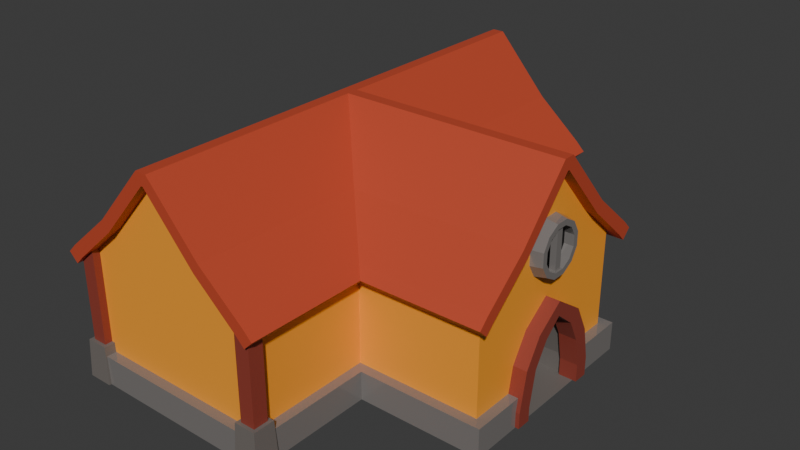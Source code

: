 # Source: house.blend  (saved by Blender 4.2.66; exported with 4.5.12 LTS)
import bpy
from mathutils import Matrix  # noqa: F401  (used for matrix-valued properties, if any)

bpy.ops.wm.read_factory_settings(use_empty=True)
scene = bpy.context.scene
scene.name = 'Scene'

# ---- collections
col_collection = bpy.data.collections.new('Collection'); scene.collection.children.link(col_collection)

# ---- materials (node trees are filled in below, after node groups)
mat_material = bpy.data.materials.new('Material')
mat_material.alpha_threshold = 0.0
mat_material.use_transparent_shadow = False
mat_material.roughness = 0.5
mat_material.line_color = (0.0, 0.0, 0.0, 1.0)
mat_house_wood = bpy.data.materials.new('house wood')
mat_stone = bpy.data.materials.new('stone')
mat_dark_wood = bpy.data.materials.new('dark wood')
mat_dark_stone = bpy.data.materials.new('dark stone')
mat_roof_wood = bpy.data.materials.new('roof wood')
mat_black = bpy.data.materials.new('black')

# ---- material node trees
mat_material.use_nodes = True; mat_material.node_tree.nodes.clear()
_N = mat_material.node_tree.nodes; _L = mat_material.node_tree.links
n0 = _N.new('ShaderNodeOutputMaterial'); n0.name = 'Material Output'; n0.location = (300, 300)
n1 = _N.new('ShaderNodeBsdfPrincipled'); n1.name = 'Principled BSDF'; n1.location = (10, 300)
n1.inputs[3].default_value = 1.45
_L.new(n1.outputs[0], n0.inputs[0])
n0.is_active_output = True
mat_house_wood.use_nodes = True; mat_house_wood.node_tree.nodes.clear()
_N = mat_house_wood.node_tree.nodes; _L = mat_house_wood.node_tree.links
n0 = _N.new('ShaderNodeBsdfPrincipled'); n0.name = 'Principled BSDF'; n0.location = (10, 300)
n0.inputs[0].default_value = (0.9822, 0.3663, 0.02843, 1.0)
n1 = _N.new('ShaderNodeOutputMaterial'); n1.name = 'Material Output'; n1.location = (300, 300)
_L.new(n0.outputs[0], n1.inputs[0])
n1.is_active_output = True
mat_stone.use_nodes = True; mat_stone.node_tree.nodes.clear()
_N = mat_stone.node_tree.nodes; _L = mat_stone.node_tree.links
n0 = _N.new('ShaderNodeBsdfPrincipled'); n0.name = 'Principled BSDF'; n0.location = (10, 300)
n0.inputs[0].default_value = (0.2622, 0.2423, 0.2307, 1.0)
n0.inputs[1].default_value = 0.2316
n0.inputs[2].default_value = 0.0
n1 = _N.new('ShaderNodeOutputMaterial'); n1.name = 'Material Output'; n1.location = (300, 300)
_L.new(n0.outputs[0], n1.inputs[0])
n1.is_active_output = True
mat_dark_wood.use_nodes = True; mat_dark_wood.node_tree.nodes.clear()
_N = mat_dark_wood.node_tree.nodes; _L = mat_dark_wood.node_tree.links
n0 = _N.new('ShaderNodeBsdfPrincipled'); n0.name = 'Principled BSDF'; n0.location = (10, 300)
n0.inputs[0].default_value = (0.2831, 0.04817, 0.0319, 1.0)
n1 = _N.new('ShaderNodeOutputMaterial'); n1.name = 'Material Output'; n1.location = (300, 300)
_L.new(n0.outputs[0], n1.inputs[0])
n1.is_active_output = True
mat_dark_stone.use_nodes = True; mat_dark_stone.node_tree.nodes.clear()
_N = mat_dark_stone.node_tree.nodes; _L = mat_dark_stone.node_tree.links
n0 = _N.new('ShaderNodeBsdfPrincipled'); n0.name = 'Principled BSDF'; n0.location = (10, 300)
n0.inputs[0].default_value = (0.1697, 0.1506, 0.1377, 1.0)
n1 = _N.new('ShaderNodeOutputMaterial'); n1.name = 'Material Output'; n1.location = (300, 300)
_L.new(n0.outputs[0], n1.inputs[0])
n1.is_active_output = True
mat_roof_wood.use_nodes = True; mat_roof_wood.node_tree.nodes.clear()
_N = mat_roof_wood.node_tree.nodes; _L = mat_roof_wood.node_tree.links
n0 = _N.new('ShaderNodeBsdfPrincipled'); n0.name = 'Principled BSDF'; n0.location = (10, 300)
n0.inputs[0].default_value = (0.5333, 0.07036, 0.03071, 1.0)
n1 = _N.new('ShaderNodeOutputMaterial'); n1.name = 'Material Output'; n1.location = (300, 300)
_L.new(n0.outputs[0], n1.inputs[0])
n1.is_active_output = True
mat_black.use_nodes = True; mat_black.node_tree.nodes.clear()
_N = mat_black.node_tree.nodes; _L = mat_black.node_tree.links
n0 = _N.new('ShaderNodeBsdfPrincipled'); n0.name = 'Principled BSDF'; n0.location = (10, 300)
n0.inputs[0].default_value = (0.0, 0.0, 0.0, 1.0)
n1 = _N.new('ShaderNodeOutputMaterial'); n1.name = 'Material Output'; n1.location = (300, 300)
_L.new(n0.outputs[0], n1.inputs[0])
n1.is_active_output = True

# ---- world
world_world = bpy.data.worlds.new('World'); scene.world = world_world
world_world.use_nodes = True; world_world.node_tree.nodes.clear()
_N = world_world.node_tree.nodes; _L = world_world.node_tree.links
n0 = _N.new('ShaderNodeOutputWorld'); n0.name = 'World Output'; n0.location = (300, 300)
n1 = _N.new('ShaderNodeBackground'); n1.name = 'Background'; n1.location = (10, 300)
n1.inputs[0].default_value = (0.05088, 0.05088, 0.05088, 1.0)
_L.new(n1.outputs[0], n0.inputs[0])
n0.is_active_output = True
world_world.color = (0.05088, 0.05088, 0.05088)
world_world.sun_shadow_jitter_overblur = 0.0

# ---- meshes
me_cube = bpy.data.meshes.new('Cube')
me_cube.from_pydata([(1.0, 2.0, 1.0), (1.0, 2.0, -1.0), (1.0, -1.0, 1.0), (1.0, -1.0, -1.0), (-1.0, 2.0, 1.0), (-1.0, 2.0, -1.0), (-1.0, -1.0, 1.0), (-1.0, -1.0, -1.0), (-4.0, 2.0, -1.0), (-4.0, -1.0, -1.0), (-4.0, -1.0, 1.0), (-4.0, 2.0, 1.0), (-1.0, 4.0, -1.0), (-4.0, 4.0, -1.0), (-1.0, -3.0, -1.0), (-4.0, -3.0, -1.0), (1.0, 2.0, -0.5386), (-1.0, -1.0, -0.5386), (1.0, -1.0, -0.5386), (-1.0, 2.0, -0.5386), (-4.0, -1.0, -0.5386), (-4.0, 2.0, -0.5386), (1.158, 2.158, -1.0), (-0.8425, 2.158, -1.0), (1.158, 2.158, -0.5386), (1.158, -1.158, -0.5386), (1.158, -1.158, -1.0), (-0.8425, 2.158, -0.5386), (-0.8425, -1.158, -1.0), (-4.223, 2.0, -1.0), (-4.223, -1.0, -1.0), (-4.223, 2.0, -0.5386), (-0.8425, 4.158, -1.0), (-4.158, 4.158, -1.0), (-0.8425, -3.158, -1.0), (-4.158, -3.158, -1.0), (-0.8425, -1.158, -0.5386), (-4.223, -1.0, -0.5386), (1.0, 0.485, 2.5), (1.0, 0.515, 2.5), (-2.485, 4.0, 2.5), (-2.515, 4.0, 2.5), (-2.515, -3.0, 2.5), (-2.485, -3.0, 2.5), (1.0, -1.142, 1.141), (1.0, 2.142, 1.141), (1.0, 0.408, 2.685), (-1.0, 0.408, 2.685), (1.0, 0.592, 2.685), (-1.0, 0.592, 2.685), (-2.5, 0.408, 2.685), (-2.5, 0.592, 2.685), (-4.142, -1.0, 1.141), (-4.142, 2.0, 1.141), (-2.592, 2.0, 2.685), (-2.592, -1.0, 2.685), (-0.8579, 4.0, 1.141), (-4.142, 4.0, 1.141), (-4.142, -3.0, 1.141), (-0.8579, -3.0, 1.141), (-2.408, -1.0, 2.685), (-2.408, 2.0, 2.685), (-2.408, 4.0, 2.685), (-2.592, 4.0, 2.685), (-2.592, -3.0, 2.685), (-2.408, -3.0, 2.685), (1.2, 0.485, 2.5), (1.2, 0.515, 2.5), (1.2, 0.592, 2.685), (1.2, 0.408, 2.685), (-2.515, -3.2, 2.5), (-2.485, -3.2, 2.5), (-2.408, -3.2, 2.685), (-2.592, -3.2, 2.685), (1.2, -1.0, 1.0), (1.2, -1.142, 1.141), (-1.0, 4.2, 1.0), (-2.485, 4.2, 2.5), (-2.408, 4.2, 2.685), (-0.8579, 4.2, 1.141), (-1.0, -3.2, 1.0), (-0.8579, -3.2, 1.141), (-2.515, 4.2, 2.5), (-4.0, 4.2, 1.0), (-4.142, 4.2, 1.141), (-2.592, 4.2, 2.685), (1.2, 2.0, 1.0), (1.2, 2.142, 1.141), (-4.0, -3.2, 1.0), (-4.142, -3.2, 1.141), (-0.8593, 2.0, 0.8579), (-0.8593, 4.0, 0.8579), (-0.7172, 4.0, 0.9986), (-0.7172, 2.0, 0.9986), (-4.141, -1.0, 0.8579), (-4.141, -3.0, 0.8579), (-4.283, -3.0, 0.9986), (-4.283, -1.0, 0.9986), (-4.141, 2.0, 0.8579), (-4.283, 2.0, 0.9986), (-4.141, 4.0, 0.8579), (-4.283, 4.0, 0.9986), (1.0, 2.141, 0.8579), (-1.0, 2.141, 0.8579), (-1.0, 2.283, 0.9986), (1.0, 2.283, 0.9986), (-1.0, -1.141, 0.8579), (1.0, -1.141, 0.8579), (1.0, -1.283, 0.9986), (-1.0, -1.283, 0.9986), (-0.8593, -3.0, 0.8579), (-0.8593, -1.0, 0.8579), (-0.7172, -1.0, 0.9986), (-0.7172, -3.0, 0.9986), (1.2, -1.141, 0.8579), (1.2, -1.283, 0.9986), (-0.8593, 4.2, 0.8579), (-0.7172, 4.2, 0.9986), (-0.7172, -3.2, 0.9986), (-0.8593, -3.2, 0.8579), (-4.283, 4.2, 0.9986), (-4.141, 4.2, 0.8579), (1.2, 2.283, 0.9986), (1.2, 2.141, 0.8579), (-4.141, -3.0, 0.8579), (-4.141, -3.2, 0.8579), (-4.283, -3.2, 0.9986), (-4.283, -3.0, 0.9986), (1.0, -0.3262, 1.588), (1.0, 1.326, 1.588), (1.0, -0.4311, 1.746), (-1.0, -0.4311, 1.746), (-1.0, 1.431, 1.746), (1.0, 1.431, 1.746), (1.2, -0.3262, 1.588), (1.2, -0.4311, 1.746), (1.2, 1.326, 1.588), (1.2, 1.431, 1.746), (-1.678, 4.0, 1.593), (-1.678, -3.0, 1.593), (-3.322, -3.0, 1.593), (-3.322, 4.0, 1.593), (-3.427, 2.0, 1.751), (-3.427, -1.0, 1.751), (-1.573, 4.0, 1.751), (-1.573, 2.0, 1.751), (-1.573, -1.0, 1.751), (-1.573, -3.0, 1.751), (-3.427, -3.0, 1.751), (-3.427, 4.0, 1.751), (-1.678, 4.2, 1.593), (-1.573, 4.2, 1.751), (-1.678, -3.2, 1.593), (-1.573, -3.2, 1.751), (-3.322, 4.2, 1.593), (-3.427, 4.2, 1.751), (-3.322, -3.2, 1.593), (-3.427, -3.2, 1.751), (-1.199, 4.199, -0.9955), (-1.119, 4.119, -0.3867), (-0.801, 3.801, -0.9955), (-0.881, 3.881, -0.3867), (-0.801, 4.199, -0.9955), (-0.881, 4.119, -0.3867), (-1.174, 4.174, -0.3867), (-0.8262, 4.174, -0.3867), (-0.8262, 3.826, -0.3867), (-4.199, 3.801, -0.9955), (-4.119, 3.881, -0.3867), (-4.199, 4.199, -0.9955), (-4.119, 4.119, -0.3867), (-3.801, 4.199, -0.9955), (-3.881, 4.119, -0.3867), (-4.174, 3.826, -0.3867), (-4.174, 4.174, -0.3867), (-3.826, 4.174, -0.3867), (-4.199, -3.199, -0.9955), (-4.119, -3.119, -0.3867), (-4.199, -2.801, -0.9955), (-4.119, -2.881, -0.3867), (-3.801, -3.199, -0.9955), (-3.881, -3.119, -0.3867), (-4.174, -3.174, -0.3867), (-4.174, -2.826, -0.3867), (-3.826, -3.174, -0.3867), (-1.199, -3.199, -0.9955), (-1.119, -3.119, -0.3867), (-0.801, -3.199, -0.9955), (-0.881, -3.119, -0.3867), (-0.801, -2.801, -0.9955), (-0.881, -2.881, -0.3867), (-1.174, -3.174, -0.3867), (-0.8262, -2.826, -0.3867), (-0.8262, -3.174, -0.3867), (1.22, -0.09757, -0.7673), (1.22, -0.09704, -0.9884), (1.22, -0.3287, -0.7452), (1.22, -0.3292, -0.9884), (0.9356, -0.09757, -0.7673), (0.9356, -0.09704, -0.9884), (0.9356, -0.3287, -0.7452), (0.9356, -0.3292, -0.9884), (1.22, -0.2089, -0.1317), (0.9356, -0.2089, -0.1317), (1.22, 0.007695, -0.2152), (0.9356, 0.007695, -0.2152), (1.22, 0.05099, 0.2967), (0.9356, 0.05099, 0.2967), (1.22, 0.2247, 0.1427), (0.9356, 0.2247, 0.1427), (1.22, 0.4971, 0.6193), (0.9356, 0.4971, 0.6193), (1.22, 0.5005, 0.3872), (0.9356, 0.5005, 0.3872), (1.22, 1.006, 0.2688), (0.9356, 1.006, 0.2688), (1.22, 0.829, 0.119), (0.9356, 0.829, 0.119), (1.22, 1.23, -0.1704), (0.9356, 1.23, -0.1704), (1.22, 1.011, -0.246), (0.9356, 1.011, -0.246), (1.22, 1.335, -0.6937), (0.9356, 1.335, -0.6937), (1.22, 1.104, -0.7163), (0.9356, 1.104, -0.7163), (1.22, 1.335, -0.9959), (0.9356, 1.335, -0.9959), (1.22, 1.103, -0.9959), (0.9356, 1.103, -0.9959), (0.973, 0.9307, 1.266), (0.973, 0.93, 1.506), (0.973, 0.8093, 1.713), (0.973, 0.601, 1.833), (0.973, 0.361, 1.832), (0.973, 0.1534, 1.711), (0.973, 0.03402, 1.503), (0.973, 0.03475, 1.263), (0.973, 0.1554, 1.055), (0.973, 0.3637, 0.936), (0.973, 0.6038, 0.9367), (0.973, 0.8113, 1.057), (1.182, 0.8866, 1.494), (1.182, 0.8872, 1.277), (1.182, 0.7776, 1.681), (1.182, 0.5895, 1.789), (1.182, 0.3727, 1.789), (1.182, 0.1853, 1.68), (1.182, 0.07752, 1.492), (1.182, 0.07818, 1.275), (1.182, 0.1871, 1.087), (1.182, 0.3752, 0.9795), (1.182, 0.592, 0.9802), (1.182, 0.7794, 1.089), (1.182, 0.8005, 1.471), (1.182, 0.7147, 1.618), (1.182, 0.5667, 1.703), (1.182, 0.3961, 1.702), (1.182, 0.2486, 1.617), (1.182, 0.1637, 1.469), (1.182, 0.1643, 1.298), (1.182, 0.25, 1.151), (1.182, 0.398, 1.066), (1.182, 0.5687, 1.066), (1.182, 0.7162, 1.152), (1.182, 0.801, 1.3), (1.033, 0.7147, 1.618), (1.033, 0.8005, 1.471), (1.033, 0.801, 1.3), (1.033, 0.5667, 1.703), (1.033, 0.3961, 1.702), (1.033, 0.2486, 1.617), (1.033, 0.1637, 1.469), (1.033, 0.1643, 1.298), (1.033, 0.25, 1.151), (1.033, 0.398, 1.066), (1.033, 0.5687, 1.066), (1.033, 0.7162, 1.152), (1.155, 0.4248, 1.066), (1.155, 0.5418, 1.066), (1.06, 0.5418, 1.066), (1.06, 0.4248, 1.066), (-3.801, 4.158, -0.9955), (-1.199, 4.158, -0.9955), (-0.8425, 4.158, -0.9955), (-4.158, 4.158, -0.9955), (-1.18, 4.158, -0.5386), (-3.82, 4.158, -0.5386), (-0.8425, 3.801, -0.9955), (-0.8425, 3.82, -0.5386), (-4.168, -2.801, -0.9955), (-4.168, -2.82, -0.5386), (-4.158, -3.158, -0.9955), (-0.8425, -2.82, -0.5386), (-0.8425, -2.801, -0.9955), (-0.8425, -3.158, -0.9955), (-3.82, -3.158, -0.5386), (-1.18, -3.158, -0.5386), (-1.199, -3.158, -0.9955), (-3.801, -3.158, -0.9955), (-4.168, 3.82, -0.5386), (-4.168, 3.801, -0.9955), (1.158, -0.1129, -0.5386), (1.158, 1.166, -0.6878), (1.158, 1.136, -0.5386), (1.158, -0.1514, -0.9863), (1.158, -0.152, -0.7438), (1.158, 1.165, -0.9945), (-1.119, 4.0, 1.104), (-1.119, 4.119, 1.104), (-1.0, 4.119, 1.0), (-3.881, -3.0, 1.104), (-3.881, -3.119, 1.104), (-4.0, -3.119, 1.0), (-4.283, -3.0, 0.9986), (-4.119, -3.119, 0.8798), (-4.119, -3.0, 0.8798), (-2.408, 0.592, 2.685), (-3.881, 4.119, 1.104), (-4.0, 4.119, 1.0), (-3.881, 4.0, 1.104), (-1.119, -3.119, 1.104), (-1.0, -3.119, 1.0), (-1.119, -3.0, 1.104), (-1.18, 4.0, -0.5386), (-1.174, 4.0, -0.3867), (-1.0, 3.82, -0.5386), (-1.0, 3.826, -0.3867), (-0.881, 4.119, 0.8798), (-0.881, 3.881, 0.8798), (-0.881, 4.0, 0.8798), (-1.119, 4.0, -0.3867), (-1.119, 4.0, 1.0), (-1.0, 3.881, -0.3867), (-1.0, 3.881, 1.0), (-3.82, 4.0, -0.5386), (-3.826, 4.0, -0.3867), (-4.0, 3.82, -0.5386), (-4.0, 3.826, -0.3867), (-3.881, 4.0, -0.3867), (-3.881, 4.0, 1.0), (-4.119, 3.881, 0.8798), (-4.119, 4.0, 0.8798), (-4.119, 4.119, 0.8798), (-4.0, 3.881, -0.3867), (-4.0, 3.881, 1.0), (-4.0, -2.826, -0.3867), (-4.0, -2.82, -0.5386), (-3.82, -3.0, -0.5386), (-3.826, -3.0, -0.3867), (-3.881, -3.0, -0.3867), (-3.881, -3.0, 1.0), (-4.119, -3.0, 0.8798), (-4.119, -2.881, 0.8798), (-4.0, -2.881, -0.3867), (-4.0, -2.881, 1.0), (-1.174, -3.0, -0.3867), (-1.18, -3.0, -0.5386), (-1.0, -2.82, -0.5386), (-1.0, -2.826, -0.3867), (-0.881, -2.881, 0.8798), (-0.881, -3.119, 0.8798), (-0.881, -3.0, 0.8798), (-1.119, -3.0, -0.3867), (-1.119, -3.0, 1.0), (-1.0, -2.881, -0.3867), (-1.0, -2.881, 1.0), (1.06, 0.5399, 1.703), (1.155, 0.5399, 1.703), (1.06, 0.4229, 1.703), (1.155, 0.4229, 1.703), (1.0, -0.0365, -0.1381), (1.0, -0.1129, -0.5386), (1.0, 0.2016, 0.2546), (1.0, 1.136, -0.5386), (1.0, 1.064, -0.1718), (1.0, 0.8645, 0.2286), (1.0, 0.5041, 0.5228), (-0.7186, -1.0, 1.0), (-0.9986, -1.283, 0.9986), (-0.8593, -1.141, 0.8579), (-0.7172, -1.283, 0.9986), (-0.8593, 2.141, 0.8579), (-1.0, 2.281, 1.0), (-0.9986, 2.283, 0.9986), (-1.0, -1.281, 1.0), (-1.568, -0.4311, 1.746), (-1.568, 1.431, 1.746), (-1.0, -0.9997, 1.262), (-1.573, -0.4269, 1.751), (-1.573, 1.427, 1.751), (-0.8579, -1.142, 1.141), (-0.9997, -1.0, 1.262), (-0.9997, 2.0, 1.262), (-1.0, 2.0, 1.262), (-0.8579, 2.142, 1.141), (-2.408, 0.408, 2.685), (-0.8593, 2.141, 0.8579), (-0.7186, 2.0, 1.0), (-0.7172, 2.001, 0.9986), (-0.7172, -1.001, 0.9986), (-0.7172, 2.283, 0.9986), (-0.7172, 2.283, 0.9986), (0.1693, 1.136, -0.5386), (0.1693, 1.064, -0.1718), (0.1693, -0.0365, -0.1381), (0.1693, -0.1129, -0.5386), (0.1693, 0.2016, 0.2546), (0.1693, 0.5041, 0.5228), (0.1693, 0.8645, 0.2286), (0.1703, 1.166, -0.6878), (0.1703, 1.136, -0.5386), (0.1703, 1.165, -0.9945), (0.1703, -0.1514, -0.9863), (0.1703, -0.152, -0.7438), (0.1703, -0.1129, -0.5386)], [], [(6, 17, 18, 2, 378, 112, 111), (5, 7, 9, 8), (5, 1, 3, 7), (374, 16, 0, 2, 18, 372, 371, 373, 377, 376, 375), (303, 304, 411, 410), (398, 0, 16, 19, 4, 90, 93), (20, 10, 11, 21), (5, 8, 13, 12), (13, 8, 29, 33), (293, 36, 17, 358), (338, 337, 21, 11, 345, 344), (363, 364, 351, 350, 349, 348, 357, 356), (19, 16, 24, 27), (9, 7, 14, 15), (365, 359, 358, 17, 6, 106, 109, 385, 366), (1, 5, 23, 22), (355, 10, 20, 347, 346, 354), (7, 3, 26, 28), (15, 14, 34, 35), (333, 334, 383, 104, 103, 4, 19, 326, 327), (339, 340, 332, 331, 325, 324, 335, 336), (20, 21, 31, 37), (12, 13, 33, 32), (324, 286, 287, 335), (326, 19, 27, 289), (32, 33, 285, 282, 287, 286, 283, 284), (27, 23, 32, 284, 288, 289), (291, 37, 30, 35, 292, 290), (295, 34, 28, 36, 293, 294), (292, 35, 34, 295, 298, 297, 296, 299), (33, 29, 31, 300, 301, 285), (30, 37, 31, 29), (23, 27, 24, 22), (25, 26, 22, 24, 304, 303, 307, 305, 306, 302), (377, 373, 407, 408), (26, 25, 36, 28), (372, 18, 25, 302), (372, 302, 415, 406), (304, 24, 16, 374), (347, 20, 37, 291), (5, 12, 32, 23), (18, 17, 36, 25), (3, 1, 22, 26), (357, 348, 296, 297), (9, 15, 35, 30), (300, 31, 21, 337), (8, 9, 30, 29), (14, 7, 28, 34), (128, 129, 39, 38), (140, 139, 43, 42), (138, 141, 41, 40), (131, 130, 46, 47), (48, 49, 47, 46), (133, 132, 49, 48), (387, 132, 394), (396, 47, 49, 317), (317, 51, 50, 396), (386, 131, 47, 396, 389), (147, 146, 60, 65), (145, 144, 62, 61), (142, 143, 55, 54), (50, 51, 317, 61, 54, 55, 60, 396), (60, 55, 64, 65), (54, 61, 62, 63), (145, 61, 317, 390), (396, 60, 146, 389), (149, 142, 54, 63), (143, 148, 64, 55), (66, 67, 68, 69), (39, 67, 66, 38), (46, 69, 68, 48), (70, 71, 72, 73), (43, 71, 70, 42), (64, 73, 72, 65), (134, 66, 69, 135), (128, 134, 74, 2), (130, 135, 69, 46), (150, 77, 78, 151), (138, 150, 76, 310, 309, 308), (144, 151, 78, 62), (152, 80, 81, 153), (139, 152, 71, 43), (147, 153, 81, 59), (154, 83, 84, 155), (141, 154, 82, 41), (149, 155, 84, 57), (136, 86, 87, 137), (129, 136, 67, 39), (133, 137, 87, 45), (156, 70, 73, 157), (140, 156, 88, 313, 312, 311), (148, 157, 73, 64), (77, 82, 85, 78), (41, 82, 77, 40), (62, 78, 85, 63), (399, 93, 90, 91, 92, 401, 397), (91, 90, 4, 382, 384, 383, 334, 329, 330), (398, 93, 399), (402, 401, 92, 56, 395), (94, 95, 96, 97), (352, 95, 94, 10, 355, 353), (314, 96, 95, 352, 316, 124), (52, 97, 96, 314, 58), (98, 94, 97, 99), (10, 94, 98, 11), (53, 99, 97, 52), (100, 98, 99, 101), (341, 345, 11, 98, 100, 342), (57, 101, 99, 53), (104, 384, 382, 103), (402, 105, 102, 397, 401), (4, 103, 382), (397, 102, 0, 398, 399), (384, 104, 383), (395, 45, 105, 402), (380, 107, 108, 381), (109, 106, 380, 379), (380, 106, 6), (378, 2, 107, 380, 400), (385, 109, 379), (381, 108, 44, 391), (380, 111, 112, 400), (113, 110, 380, 381), (6, 111, 380), (380, 110, 362, 360, 366, 385, 379), (112, 378, 400), (391, 59, 113, 381), (107, 114, 115, 108), (74, 114, 107, 2), (75, 115, 114, 74), (44, 108, 115, 75), (91, 116, 117, 92), (76, 116, 91, 330, 328, 310), (79, 117, 116, 76), (56, 92, 117, 79), (113, 118, 119, 110), (81, 118, 113, 59), (80, 119, 118, 81), (110, 119, 80, 322, 361, 362), (101, 120, 121, 100), (84, 120, 101, 57), (83, 121, 120, 84), (342, 100, 121, 83, 319, 343), (105, 122, 123, 102), (87, 122, 105, 45), (86, 123, 122, 87), (0, 102, 123, 86), (124, 125, 126, 127, 314), (88, 125, 124, 316, 315, 313), (89, 126, 125, 88), (58, 127, 126, 89), (314, 127, 58), (48, 68, 137, 133), (0, 86, 136, 129), (67, 136, 137, 68), (44, 75, 135, 130), (38, 66, 134, 128), (74, 134, 135, 75), (388, 131, 386), (317, 49, 132, 387, 390), (132, 133, 45, 395, 393, 394), (44, 130, 131, 388, 392, 391), (2, 0, 129, 128), (58, 89, 157, 148), (42, 70, 156, 140), (88, 156, 157, 89), (63, 85, 155, 149), (83, 154, 141, 320, 318, 319), (82, 154, 155, 85), (65, 72, 153, 147), (80, 152, 139, 323, 321, 322), (71, 152, 153, 72), (56, 79, 151, 144), (40, 77, 150, 138), (76, 150, 151, 79), (52, 58, 148, 143), (57, 53, 142, 149), (394, 393, 145, 390, 387), (389, 146, 392, 388, 386), (53, 52, 143, 142), (395, 56, 144, 145, 393), (392, 146, 147, 59, 391), (320, 141, 138, 308, 332, 340), (364, 323, 139, 140, 311, 351), (324, 325, 164, 158, 283, 286), (158, 164, 165, 162), (162, 165, 166, 160), (288, 160, 166, 327, 326, 289), (158, 162, 160, 288, 284, 283), (329, 161, 163, 328, 330), (331, 159, 164, 325), (159, 163, 165, 164), (163, 161, 166, 165), (166, 161, 333, 327), (308, 309, 159, 331, 332), (333, 161, 329, 334), (328, 163, 159, 309, 310), (167, 173, 174, 169), (169, 174, 175, 171), (171, 175, 336, 335, 287, 282), (173, 167, 301, 300, 337, 338), (301, 167, 169, 171, 282, 285), (339, 172, 318, 320, 340), (168, 170, 174, 173), (170, 172, 175, 174), (336, 175, 172, 339), (344, 168, 173, 338), (170, 168, 341, 342, 343), (345, 341, 168, 344), (319, 318, 172, 170, 343), (176, 182, 183, 178), (178, 183, 346, 347, 291, 290), (184, 180, 299, 296, 348, 349), (180, 184, 182, 176), (299, 180, 176, 178, 290, 292), (311, 312, 181, 350, 351), (177, 179, 183, 182), (179, 354, 346, 183), (350, 181, 184, 349), (181, 177, 182, 184), (179, 177, 315, 316, 352, 353), (315, 177, 181, 312, 313), (354, 179, 353, 355), (185, 191, 356, 357, 297, 298), (358, 359, 192, 189, 294, 293), (189, 192, 193, 187), (187, 193, 191, 185), (189, 187, 185, 298, 295, 294), (361, 188, 190, 360, 362), (356, 191, 186, 363), (365, 190, 192, 359), (190, 188, 193, 192), (188, 186, 191, 193), (363, 186, 321, 323, 364), (321, 186, 188, 361, 322), (360, 190, 365, 366), (197, 196, 200, 201), (199, 198, 194, 195), (201, 200, 198, 199), (195, 194, 196, 197), (199, 195, 197, 201), (194, 198, 205, 204), (204, 205, 209, 208), (200, 196, 202, 203), (196, 194, 204, 202), (198, 200, 203, 205), (209, 207, 211, 213), (203, 202, 206, 207), (205, 203, 207, 209), (202, 204, 208, 206), (212, 213, 217, 216), (206, 208, 212, 210), (208, 209, 213, 212), (207, 206, 210, 211), (215, 214, 218, 219), (211, 210, 214, 215), (213, 211, 215, 217), (210, 212, 216, 214), (221, 219, 223, 225), (217, 215, 219, 221), (214, 216, 220, 218), (216, 217, 221, 220), (224, 225, 229, 228), (218, 220, 224, 222), (220, 221, 225, 224), (219, 218, 222, 223), (228, 229, 227, 226), (223, 222, 226, 227), (225, 223, 227, 229), (222, 224, 228, 226), (238, 237, 236, 235, 234, 233, 232, 231, 230, 241, 240, 239), (263, 264, 277, 276), (234, 235, 247, 246), (241, 230, 243, 253), (231, 232, 244, 242), (238, 239, 251, 250), (235, 236, 248, 247), (232, 233, 245, 244), (239, 240, 252, 251), (236, 237, 249, 248), (233, 234, 246, 245), (240, 241, 253, 252), (230, 231, 242, 243), (237, 238, 250, 249), (242, 244, 255, 254), (244, 245, 256, 255), (245, 246, 257, 256), (246, 247, 258, 257), (247, 248, 259, 258), (248, 249, 260, 259), (249, 250, 261, 260), (250, 251, 262, 261), (251, 252, 263, 262), (252, 253, 264, 263), (253, 243, 265, 264), (243, 242, 254, 265), (276, 277, 268, 267, 266, 269, 270, 271, 272, 273, 274, 275), (254, 255, 266, 267), (260, 261, 274, 273), (257, 258, 271, 270), (264, 265, 268, 277), (265, 254, 267, 268), (261, 262, 275, 274), (258, 259, 272, 271), (255, 256, 269, 266), (279, 280, 367, 368), (259, 260, 273, 272), (270, 269, 256, 257, 370, 368, 367, 369), (257, 270, 369, 370), (262, 263, 279, 278), (263, 276, 280, 279), (276, 275, 281, 280), (275, 262, 278, 281), (278, 279, 368, 370), (280, 281, 369, 367), (369, 281, 278, 370), (407, 405, 406, 403, 404, 409, 408), (412, 410, 411, 415, 414, 413), (403, 406, 415, 411), (374, 375, 404, 403), (376, 377, 408, 409), (307, 303, 410, 412), (304, 374, 403, 411), (375, 376, 409, 404), (305, 307, 412, 413), (306, 305, 413, 414), (302, 306, 414, 415), (371, 372, 406, 405), (373, 371, 405, 407)])
me_cube.polygons.foreach_set('material_index', [1, 0, 0, 1, 4, 1, 1, 0, 0, 2, 1, 1, 2, 0, 1, 0, 1, 0, 0, 1, 1, 2, 0, 2, 2, 2, 2, 2, 2, 2, 2, 2, 2, 2, 4, 2, 2, 0, 2, 2, 0, 2, 0, 2, 0, 2, 0, 0, 1, 1, 1, 5, 5, 5, 5, 5, 5, 5, 5, 5, 5, 5, 5, 5, 5, 5, 5, 5, 5, 5, 5, 5, 5, 5, 5, 5, 5, 5, 5, 5, 5, 5, 5, 5, 5, 5, 5, 5, 5, 5, 5, 5, 5, 5, 5, 5, 5, 0, 5, 5, 5, 0, 5, 5, 5, 5, 5, 5, 5, 5, 5, 5, 5, 0, 5, 5, 5, 5, 5, 0, 5, 5, 5, 5, 5, 0, 5, 5, 5, 5, 5, 5, 5, 5, 5, 5, 5, 5, 5, 5, 5, 5, 5, 5, 5, 5, 5, 5, 5, 5, 5, 0, 5, 5, 5, 5, 5, 5, 5, 5, 5, 5, 1, 5, 5, 5, 5, 5, 5, 5, 5, 5, 5, 5, 5, 5, 5, 5, 5, 5, 5, 5, 1, 1, 4, 4, 4, 4, 0, 3, 4, 4, 4, 4, 3, 3, 3, 4, 4, 4, 4, 0, 3, 4, 4, 4, 4, 3, 3, 3, 4, 4, 4, 4, 0, 3, 4, 4, 4, 4, 3, 3, 3, 4, 4, 4, 4, 0, 3, 4, 4, 4, 4, 3, 3, 3, 3, 3, 0, 3, 0, 3, 3, 3, 3, 0, 0, 3, 0, 3, 3, 3, 3, 3, 3, 3, 0, 3, 0, 0, 3, 3, 3, 3, 3, 3, 0, 3, 0, 3, 2, 2, 2, 2, 2, 2, 2, 2, 2, 2, 2, 2, 2, 2, 2, 2, 2, 2, 2, 2, 2, 2, 2, 2, 2, 2, 6, 2, 2, 2, 2, 2, 2, 2, 2, 2, 2, 2, 2, 2, 2, 2, 2, 2, 2, 2, 4, 4, 4, 4, 4, 4, 0, 4, 4, 4, 4, 4, 4])
_uv = me_cube.uv_layers.new(name='UVMap')
_uv.uv.foreach_set('vector', [0.625, 1.0, 0.4327, 1.0, 0.4327, 0.75, 0.625, 0.75, 0.625, 0.9648, 0.6248, 0.9646, 0.6072, 0.9824, 0.125, 0.5, 0.125, 0.75, 0.125, 0.75, 0.125, 0.5, 0.125, 0.5, 0.375, 0.5, 0.375, 0.75, 0.125, 0.75, 0.4327, 0.572, 0.4327, 0.5, 0.625, 0.5, 0.625, 0.75, 0.4327, 0.75, 0.4327, 0.6761, 0.4827, 0.6697, 0.5318, 0.6499, 0.5654, 0.6247, 0.5286, 0.5946, 0.4785, 0.578, 0.414, 0.5748, 0.4327, 0.577, 0.4327, 0.577, 0.414, 0.5748, 0.625, 0.2852, 0.625, 0.5, 0.4327, 0.5, 0.4327, 0.25, 0.625, 0.25, 0.6072, 0.2676, 0.6248, 0.2854, 0.4327, 0.0, 0.625, 0.0, 0.625, 0.25, 0.4327, 0.25, 0.125, 0.5, 0.125, 0.5, 0.125, 0.5, 0.125, 0.5, 0.125, 0.5, 0.125, 0.5, 0.125, 0.5, 0.125, 0.5, 0.4327, 1.0, 0.4327, 1.0, 0.4327, 1.0, 0.4327, 1.0, 0.4517, 0.25, 0.4327, 0.25, 0.4327, 0.25, 0.625, 0.25, 0.625, 0.25, 0.4517, 0.25, 0.4517, 1.0, 0.625, 1.0, 0.625, 1.0, 0.4517, 1.0, 0.4517, 1.0, 0.4327, 1.0, 0.4327, 1.0, 0.4517, 1.0, 0.4327, 0.25, 0.4327, 0.5, 0.4327, 0.5, 0.4327, 0.25, 0.125, 0.75, 0.125, 0.75, 0.125, 0.75, 0.125, 0.75, 0.4517, 1.0, 0.4517, 1.0, 0.4327, 1.0, 0.4327, 1.0, 0.625, 1.0, 0.6072, 1.0, 0.6248, 1.0, 0.625, 1.0, 0.625, 1.0, 0.375, 0.5, 0.125, 0.5, 0.125, 0.5, 0.375, 0.5, 0.625, 0.0, 0.625, 0.0, 0.4327, 0.0, 0.4327, 0.0, 0.4517, 0.0, 0.4517, 0.0, 0.125, 0.75, 0.375, 0.75, 0.375, 0.75, 0.125, 0.75, 0.125, 0.75, 0.125, 0.75, 0.125, 0.75, 0.125, 0.75, 0.4517, 0.25, 0.625, 0.25, 0.625, 0.25, 0.6248, 0.25, 0.6072, 0.25, 0.625, 0.25, 0.4327, 0.25, 0.4327, 0.25, 0.4517, 0.25, 0.4517, 0.25, 0.625, 0.25, 0.625, 0.25, 0.4517, 0.25, 0.4517, 0.25, 0.4327, 0.25, 0.4327, 0.25, 0.4517, 0.25, 0.4327, 0.0, 0.4327, 0.25, 0.4327, 0.25, 0.4327, 0.0, 0.125, 0.5, 0.125, 0.5, 0.125, 0.5, 0.125, 0.5, 0.4327, 0.25, 0.4327, 0.25, 0.4327, 0.25, 0.4327, 0.25, 0.4327, 0.25, 0.4327, 0.25, 0.4327, 0.25, 0.4327, 0.25, 0.375, 0.25, 0.375, 0.25, 0.3756, 0.25, 0.3756, 0.25, 0.4327, 0.25, 0.4327, 0.25, 0.3756, 0.25, 0.3756, 0.25, 0.4327, 0.25, 0.375, 0.25, 0.375, 0.25, 0.3756, 0.25, 0.3756, 0.25, 0.4327, 0.25, 0.4327, 0.0, 0.4327, 0.0, 0.375, 0.0, 0.375, 0.0, 0.3756, 0.0, 0.3756, 0.0, 0.3756, 1.0, 0.375, 1.0, 0.375, 1.0, 0.4327, 1.0, 0.4327, 1.0, 0.3756, 1.0, 0.3756, 1.0, 0.375, 1.0, 0.375, 1.0, 0.3756, 1.0, 0.3756, 1.0, 0.4327, 1.0, 0.4327, 1.0, 0.3756, 1.0, 0.375, 0.25, 0.375, 0.25, 0.4327, 0.25, 0.4327, 0.25, 0.3756, 0.25, 0.3756, 0.25, 0.375, 0.0, 0.4327, 0.0, 0.4327, 0.25, 0.375, 0.25, 0.375, 0.25, 0.4327, 0.25, 0.4327, 0.5, 0.375, 0.5, 0.4327, 0.75, 0.375, 0.75, 0.375, 0.5, 0.4327, 0.5, 0.4327, 0.577, 0.414, 0.5748, 0.3757, 0.5748, 0.3767, 0.6741, 0.407, 0.6742, 0.4327, 0.6712, 0.5654, 0.6247, 0.5318, 0.6499, 0.5318, 0.6499, 0.5654, 0.6247, 0.375, 0.75, 0.4327, 0.75, 0.4327, 1.0, 0.375, 1.0, 0.4327, 0.6761, 0.4327, 0.75, 0.4327, 0.75, 0.4327, 0.6712, 0.4327, 0.6761, 0.4327, 0.6712, 0.4327, 0.6712, 0.4327, 0.6761, 0.4327, 0.577, 0.4327, 0.5, 0.4327, 0.5, 0.4327, 0.572, 0.4327, 0.0, 0.4327, 0.0, 0.4327, 0.0, 0.4327, 0.0, 0.125, 0.5, 0.125, 0.5, 0.125, 0.5, 0.125, 0.5, 0.4327, 0.75, 0.4327, 1.0, 0.4327, 1.0, 0.4327, 0.75, 0.375, 0.75, 0.375, 0.5, 0.375, 0.5, 0.375, 0.75, 0.4327, 1.0, 0.4327, 1.0, 0.4327, 1.0, 0.4327, 1.0, 0.125, 0.75, 0.125, 0.75, 0.125, 0.75, 0.125, 0.75, 0.4327, 0.25, 0.4327, 0.25, 0.4327, 0.25, 0.4327, 0.25, 0.125, 0.5, 0.125, 0.75, 0.125, 0.75, 0.125, 0.5, 0.125, 0.75, 0.125, 0.75, 0.125, 0.75, 0.125, 0.75, 0.625, 0.75, 0.625, 0.5, 0.625, 0.5, 0.625, 0.75, 0.625, 1.0, 0.625, 1.0, 0.625, 1.0, 0.625, 1.0, 0.625, 0.25, 0.625, 0.25, 0.625, 0.25, 0.625, 0.25, 0.625, 1.0, 0.625, 0.75, 0.625, 0.75, 0.625, 1.0, 0.625, 0.5, 0.875, 0.5, 0.875, 0.75, 0.625, 0.75, 0.625, 0.5, 0.625, 0.25, 0.625, 0.25, 0.625, 0.5, 0.625, 0.25, 0.625, 0.25, 0.625, 0.25, 0.875, 0.75, 0.875, 0.75, 0.875, 0.5, 0.875, 0.5, 0.875, 0.5, 0.875, 0.5, 0.875, 0.75, 0.875, 0.75, 0.625, 1.0, 0.625, 1.0, 0.625, 1.0, 0.625, 1.0, 0.625, 1.0, 0.625, 1.0, 0.625, 1.0, 0.625, 1.0, 0.625, 1.0, 0.625, 0.25, 0.625, 0.25, 0.625, 0.25, 0.625, 0.25, 0.625, 0.25, 0.625, 0.0, 0.625, 0.0, 0.625, 0.25, 0.875, 0.6327, 0.875, 0.6173, 0.875, 0.6173, 0.875, 0.5, 0.875, 0.5, 0.875, 0.75, 0.875, 0.75, 0.875, 0.6327, 0.875, 0.75, 0.875, 0.75, 0.875, 0.75, 0.875, 0.75, 0.875, 0.5, 0.875, 0.5, 0.875, 0.5, 0.875, 0.5, 0.875, 0.5, 0.875, 0.5, 0.875, 0.6173, 0.875, 0.5478, 0.875, 0.6327, 0.875, 0.75, 0.875, 0.75, 0.875, 0.7022, 0.625, 0.25, 0.625, 0.25, 0.625, 0.25, 0.625, 0.25, 0.625, 0.0, 0.625, 0.0, 0.625, 0.0, 0.625, 0.0, 0.625, 0.75, 0.625, 0.5, 0.625, 0.5, 0.625, 0.75, 0.625, 0.5, 0.625, 0.5, 0.625, 0.75, 0.625, 0.75, 0.625, 0.75, 0.625, 0.75, 0.625, 0.5, 0.625, 0.5, 0.625, 1.0, 0.625, 1.0, 0.625, 1.0, 0.625, 1.0, 0.625, 1.0, 0.625, 1.0, 0.625, 1.0, 0.625, 1.0, 0.625, 1.0, 0.625, 1.0, 0.625, 1.0, 0.625, 1.0, 0.625, 0.75, 0.625, 0.75, 0.625, 0.75, 0.625, 0.75, 0.625, 0.75, 0.625, 0.75, 0.625, 0.75, 0.625, 0.75, 0.625, 0.75, 0.625, 0.75, 0.625, 0.75, 0.625, 0.75, 0.625, 0.25, 0.625, 0.25, 0.625, 0.25, 0.625, 0.25, 0.625, 0.25, 0.625, 0.25, 0.625, 0.25, 0.625, 0.25, 0.625, 0.25, 0.625, 0.25, 0.625, 0.25, 0.625, 0.25, 0.625, 0.25, 0.625, 0.25, 0.625, 1.0, 0.625, 1.0, 0.625, 1.0, 0.625, 1.0, 0.625, 1.0, 0.625, 1.0, 0.625, 1.0, 0.625, 1.0, 0.625, 1.0, 0.625, 1.0, 0.625, 1.0, 0.625, 1.0, 0.625, 0.25, 0.625, 0.25, 0.625, 0.25, 0.625, 0.25, 0.625, 0.25, 0.625, 0.25, 0.625, 0.25, 0.625, 0.25, 0.625, 0.25, 0.625, 0.25, 0.625, 0.25, 0.625, 0.25, 0.625, 0.5, 0.625, 0.5, 0.625, 0.5, 0.625, 0.5, 0.625, 0.5, 0.625, 0.5, 0.625, 0.5, 0.625, 0.5, 0.625, 0.5, 0.625, 0.5, 0.625, 0.5, 0.625, 0.5, 0.625, 1.0, 0.625, 1.0, 0.625, 1.0, 0.625, 1.0, 0.625, 1.0, 0.625, 1.0, 0.625, 1.0, 0.625, 1.0, 0.625, 1.0, 0.625, 1.0, 0.625, 1.0, 0.625, 1.0, 0.625, 1.0, 0.625, 1.0, 0.625, 0.25, 0.625, 0.25, 0.625, 0.25, 0.625, 0.25, 0.625, 0.25, 0.625, 0.25, 0.625, 0.25, 0.625, 0.25, 0.625, 0.25, 0.625, 0.25, 0.625, 0.25, 0.625, 0.25, 0.625, 0.25, 0.625, 0.25, 0.625, 0.25, 0.625, 0.25, 0.625, 0.25, 0.625, 0.25, 0.625, 0.25, 0.625, 0.25, 0.625, 0.25, 0.625, 0.25, 0.625, 0.25, 0.625, 0.25, 0.625, 0.25, 0.625, 0.25, 0.625, 0.25, 0.625, 0.25, 0.625, 0.25, 0.625, 0.25, 0.625, 0.25, 0.625, 0.25, 0.625, 0.25, 0.625, 0.25, 0.625, 0.25, 0.625, 0.25, 0.625, 0.0, 0.625, 0.0, 0.625, 0.0, 0.625, 0.0, 0.625, 0.0, 0.625, 0.0, 0.625, 0.0, 0.625, 0.0, 0.625, 0.0, 0.625, 0.0, 0.625, 0.0, 0.625, 0.0, 0.625, 0.0, 0.625, 0.0, 0.625, 0.0, 0.625, 0.0, 0.625, 0.0, 0.625, 0.0, 0.625, 0.0, 0.625, 0.0, 0.625, 0.0, 0.625, 0.25, 0.625, 0.0, 0.625, 0.0, 0.625, 0.25, 0.625, 0.0, 0.625, 0.0, 0.625, 0.25, 0.625, 0.25, 0.625, 0.25, 0.625, 0.25, 0.625, 0.0, 0.625, 0.0, 0.625, 0.25, 0.625, 0.25, 0.625, 0.25, 0.625, 0.25, 0.625, 0.25, 0.625, 0.25, 0.625, 0.25, 0.625, 0.25, 0.625, 0.25, 0.625, 0.25, 0.625, 0.25, 0.625, 0.25, 0.625, 0.25, 0.625, 0.25, 0.625, 0.25, 0.625, 0.2502, 0.625, 0.2676, 0.625, 0.25, 0.625, 0.2854, 0.625, 0.5, 0.625, 0.5, 0.625, 0.2676, 0.625, 0.2854, 0.625, 0.25, 0.625, 0.25, 0.625, 0.2676, 0.625, 0.2676, 0.625, 0.5, 0.625, 0.5, 0.625, 0.2852, 0.625, 0.2854, 0.625, 0.2502, 0.625, 0.25, 0.625, 0.25, 0.625, 0.2678, 0.625, 0.5, 0.625, 0.5, 0.625, 0.2854, 0.625, 0.9824, 0.625, 0.75, 0.625, 0.75, 0.625, 0.9646, 0.625, 1.0, 0.625, 1.0, 0.625, 0.9824, 0.625, 0.9998, 0.625, 0.9824, 0.625, 1.0, 0.625, 1.0, 0.625, 0.9648, 0.625, 0.75, 0.625, 0.75, 0.625, 0.9824, 0.625, 0.9646, 0.625, 1.0, 0.625, 1.0, 0.625, 0.9998, 0.625, 0.9646, 0.625, 0.75, 0.625, 0.75, 0.625, 0.9822, 0.625, 1.0, 0.625, 1.0, 0.625, 1.0, 0.625, 1.0, 0.625, 1.0, 0.625, 1.0, 0.625, 1.0, 0.625, 1.0, 0.625, 1.0, 0.625, 1.0, 0.625, 1.0, 0.625, 1.0, 0.625, 1.0, 0.625, 1.0, 0.625, 1.0, 0.625, 1.0, 0.625, 1.0, 0.625, 1.0, 0.625, 1.0, 0.625, 1.0, 0.625, 1.0, 0.625, 1.0, 0.625, 1.0, 0.625, 1.0, 0.625, 1.0, 0.625, 0.75, 0.625, 0.75, 0.625, 0.75, 0.625, 0.75, 0.625, 0.75, 0.625, 0.75, 0.625, 0.75, 0.625, 0.75, 0.625, 0.75, 0.625, 0.75, 0.625, 0.75, 0.625, 0.75, 0.625, 0.75, 0.625, 0.75, 0.625, 0.75, 0.625, 0.75, 0.625, 0.25, 0.625, 0.25, 0.625, 0.25, 0.625, 0.25, 0.625, 0.25, 0.625, 0.25, 0.625, 0.25, 0.625, 0.25, 0.625, 0.25, 0.625, 0.25, 0.625, 0.25, 0.625, 0.25, 0.625, 0.25, 0.625, 0.25, 0.625, 0.25, 0.625, 0.25, 0.625, 0.25, 0.625, 0.25, 0.625, 1.0, 0.625, 1.0, 0.625, 1.0, 0.625, 1.0, 0.625, 1.0, 0.625, 1.0, 0.625, 1.0, 0.625, 1.0, 0.625, 1.0, 0.625, 1.0, 0.625, 1.0, 0.625, 1.0, 0.625, 1.0, 0.625, 1.0, 0.625, 1.0, 0.625, 1.0, 0.625, 1.0, 0.625, 1.0, 0.625, 0.25, 0.625, 0.25, 0.625, 0.25, 0.625, 0.25, 0.625, 0.25, 0.625, 0.25, 0.625, 0.25, 0.625, 0.25, 0.625, 0.25, 0.625, 0.25, 0.625, 0.25, 0.625, 0.25, 0.625, 0.25, 0.625, 0.25, 0.625, 0.25, 0.625, 0.25, 0.625, 0.25, 0.625, 0.25, 0.625, 0.5, 0.625, 0.5, 0.625, 0.5, 0.625, 0.5, 0.625, 0.5, 0.625, 0.5, 0.625, 0.5, 0.625, 0.5, 0.625, 0.5, 0.625, 0.5, 0.625, 0.5, 0.625, 0.5, 0.625, 0.5, 0.625, 0.5, 0.625, 0.5, 0.625, 0.5, 0.625, 1.0, 0.625, 1.0, 0.625, 1.0, 0.625, 1.0, 0.625, 1.0, 0.625, 1.0, 0.625, 1.0, 0.625, 1.0, 0.625, 1.0, 0.625, 1.0, 0.625, 1.0, 0.625, 1.0, 0.625, 1.0, 0.625, 1.0, 0.625, 1.0, 0.625, 1.0, 0.625, 1.0, 0.625, 1.0, 0.625, 1.0, 0.625, 1.0, 0.625, 1.0, 0.625, 1.0, 0.625, 0.5, 0.625, 0.5, 0.625, 0.5, 0.625, 0.5, 0.625, 0.5, 0.625, 0.5, 0.625, 0.5, 0.625, 0.5, 0.625, 0.5, 0.625, 0.5, 0.625, 0.5, 0.625, 0.5, 0.625, 0.75, 0.625, 0.75, 0.625, 0.75, 0.625, 0.75, 0.625, 0.75, 0.625, 0.75, 0.625, 0.75, 0.625, 0.75, 0.625, 0.75, 0.625, 0.75, 0.625, 0.75, 0.625, 0.75, 0.625, 1.0, 0.625, 1.0, 0.625, 1.0, 0.625, 0.25, 0.625, 0.25, 0.625, 0.25, 0.625, 0.25, 0.625, 0.25, 0.625, 0.25, 0.625, 0.5, 0.625, 0.5, 0.625, 0.2678, 0.625, 0.25, 0.625, 0.25, 0.625, 0.75, 0.625, 0.75, 0.625, 1.0, 0.625, 1.0, 0.625, 1.0, 0.625, 0.9822, 0.625, 0.75, 0.625, 0.5, 0.625, 0.5, 0.625, 0.75, 0.625, 1.0, 0.625, 1.0, 0.625, 1.0, 0.625, 1.0, 0.625, 1.0, 0.625, 1.0, 0.625, 1.0, 0.625, 1.0, 0.625, 1.0, 0.625, 1.0, 0.625, 1.0, 0.625, 1.0, 0.625, 0.25, 0.625, 0.25, 0.625, 0.25, 0.625, 0.25, 0.625, 0.25, 0.625, 0.25, 0.625, 0.25, 0.625, 0.25, 0.625, 0.25, 0.625, 0.25, 0.625, 0.25, 0.625, 0.25, 0.625, 0.25, 0.625, 0.25, 0.625, 1.0, 0.625, 1.0, 0.625, 1.0, 0.625, 1.0, 0.625, 1.0, 0.625, 1.0, 0.625, 1.0, 0.625, 1.0, 0.625, 1.0, 0.625, 1.0, 0.625, 1.0, 0.625, 1.0, 0.625, 1.0, 0.625, 1.0, 0.625, 0.25, 0.625, 0.25, 0.625, 0.25, 0.625, 0.25, 0.625, 0.25, 0.625, 0.25, 0.625, 0.25, 0.625, 0.25, 0.625, 0.25, 0.625, 0.25, 0.625, 0.25, 0.625, 0.25, 0.625, 0.0, 0.625, 0.0, 0.625, 0.0, 0.625, 0.0, 0.625, 0.25, 0.625, 0.25, 0.625, 0.25, 0.625, 0.25, 0.875, 0.5, 0.875, 0.5, 0.875, 0.5, 0.875, 0.5478, 0.875, 0.5474, 0.875, 0.7022, 0.875, 0.75, 0.875, 0.75, 0.875, 0.75, 0.875, 0.7026, 0.625, 0.25, 0.625, 0.0, 0.625, 0.0, 0.625, 0.25, 0.625, 0.25, 0.625, 0.25, 0.625, 0.25, 0.625, 0.25, 0.625, 0.25, 0.625, 1.0, 0.625, 1.0, 0.625, 1.0, 0.625, 1.0, 0.625, 1.0, 0.625, 0.25, 0.625, 0.25, 0.625, 0.25, 0.625, 0.25, 0.625, 0.25, 0.625, 0.25, 0.625, 1.0, 0.625, 1.0, 0.625, 1.0, 0.625, 1.0, 0.625, 1.0, 0.625, 1.0, 0.5626, 0.125, 0.625, 0.125, 0.625, 0.25, 0.375, 0.25, 0.375, 0.2239, 0.5626, 0.2345, 0.375, 0.25, 0.625, 0.25, 0.625, 0.5, 0.375, 0.5, 0.375, 0.5, 0.625, 0.5, 0.625, 0.75, 0.375, 0.75, 0.375, 0.7761, 0.375, 0.75, 0.625, 0.75, 0.625, 0.875, 0.5626, 0.875, 0.5626, 0.7655, 0.125, 0.5, 0.375, 0.5, 0.375, 0.75, 0.3489, 0.75, 0.3489, 0.5261, 0.125, 0.5261, 0.6644, 0.7106, 0.6644, 0.7106, 0.6644, 0.5394, 0.6644, 0.5394, 0.6644, 0.625, 0.8356, 0.625, 0.8356, 0.5394, 0.875, 0.5, 0.875, 0.625, 0.8356, 0.5394, 0.6644, 0.5394, 0.625, 0.5, 0.875, 0.5, 0.6644, 0.5394, 0.6644, 0.7106, 0.625, 0.75, 0.625, 0.5, 0.625, 0.75, 0.6644, 0.7106, 0.75, 0.7106, 0.75, 0.75, 0.8356, 0.625, 0.8356, 0.5394, 0.8356, 0.5394, 0.8356, 0.625, 0.8356, 0.625, 0.75, 0.7106, 0.6644, 0.7106, 0.6644, 0.7106, 0.75, 0.7106, 0.6644, 0.5394, 0.6644, 0.5394, 0.8356, 0.5394, 0.8356, 0.5394, 0.75, 0.5394, 0.375, 0.0, 0.625, 0.0, 0.625, 0.25, 0.375, 0.25, 0.375, 0.25, 0.625, 0.25, 0.625, 0.5, 0.375, 0.5, 0.375, 0.5, 0.625, 0.5, 0.625, 0.625, 0.5626, 0.625, 0.5626, 0.5155, 0.375, 0.5261, 0.625, 1.0, 0.375, 1.0, 0.375, 0.9807, 0.5626, 0.9915, 0.5626, 0.875, 0.625, 0.875, 0.1443, 0.75, 0.125, 0.75, 0.125, 0.5, 0.375, 0.5, 0.375, 0.5261, 0.1511, 0.5261, 0.6644, 0.625, 0.6644, 0.5394, 0.6644, 0.5394, 0.6644, 0.625, 0.6644, 0.625, 0.8356, 0.7106, 0.8356, 0.5394, 0.875, 0.5, 0.875, 0.75, 0.8356, 0.5394, 0.6644, 0.5394, 0.625, 0.5, 0.875, 0.5, 0.625, 0.625, 0.625, 0.5, 0.6644, 0.5394, 0.6644, 0.625, 0.75, 0.7106, 0.8356, 0.7106, 0.875, 0.75, 0.75, 0.75, 0.8356, 0.5394, 0.8356, 0.7106, 0.8356, 0.7106, 0.8356, 0.625, 0.8356, 0.5394, 0.75, 0.7106, 0.8356, 0.7106, 0.8356, 0.7106, 0.75, 0.7106, 0.75, 0.5394, 0.6644, 0.5394, 0.6644, 0.5394, 0.8356, 0.5394, 0.8356, 0.5394, 0.375, 0.0, 0.625, 0.0, 0.625, 0.25, 0.375, 0.25, 0.375, 0.25, 0.625, 0.25, 0.625, 0.375, 0.5626, 0.375, 0.5626, 0.2585, 0.375, 0.2693, 0.625, 0.75, 0.375, 0.75, 0.375, 0.7239, 0.5626, 0.7345, 0.5626, 0.625, 0.625, 0.625, 0.375, 0.75, 0.625, 0.75, 0.625, 1.0, 0.375, 1.0, 0.375, 0.7239, 0.375, 0.75, 0.125, 0.75, 0.125, 0.5, 0.1443, 0.5, 0.1511, 0.7239, 0.6644, 0.625, 0.6644, 0.7106, 0.6644, 0.7106, 0.6644, 0.625, 0.6644, 0.625, 0.8356, 0.7106, 0.8356, 0.5394, 0.875, 0.5, 0.875, 0.75, 0.8356, 0.5394, 0.75, 0.5394, 0.75, 0.5, 0.875, 0.5, 0.6644, 0.625, 0.6644, 0.7106, 0.625, 0.75, 0.625, 0.625, 0.6644, 0.7106, 0.8356, 0.7106, 0.875, 0.75, 0.625, 0.75, 0.8356, 0.5394, 0.8356, 0.7106, 0.8356, 0.7106, 0.8356, 0.625, 0.8356, 0.625, 0.8356, 0.5394, 0.8356, 0.7106, 0.8356, 0.7106, 0.6644, 0.7106, 0.6644, 0.7106, 0.75, 0.7106, 0.75, 0.5394, 0.8356, 0.5394, 0.8356, 0.5394, 0.75, 0.5394, 0.375, 0.0, 0.625, 0.0, 0.625, 0.125, 0.5626, 0.125, 0.5626, 0.0155, 0.375, 0.02608, 0.5626, 0.375, 0.625, 0.375, 0.625, 0.5, 0.375, 0.5, 0.375, 0.4739, 0.5626, 0.4845, 0.375, 0.5, 0.625, 0.5, 0.625, 0.75, 0.375, 0.75, 0.375, 0.75, 0.625, 0.75, 0.625, 1.0, 0.375, 1.0, 0.375, 0.5, 0.375, 0.75, 0.125, 0.75, 0.125, 0.7239, 0.3489, 0.7239, 0.3489, 0.5, 0.6644, 0.7106, 0.6644, 0.7106, 0.6644, 0.5394, 0.6644, 0.5394, 0.6644, 0.625, 0.875, 0.625, 0.875, 0.75, 0.8356, 0.7106, 0.8356, 0.625, 0.75, 0.5394, 0.6644, 0.5394, 0.625, 0.5, 0.75, 0.5, 0.6644, 0.5394, 0.6644, 0.7106, 0.625, 0.75, 0.625, 0.5, 0.6644, 0.7106, 0.8356, 0.7106, 0.875, 0.75, 0.625, 0.75, 0.8356, 0.625, 0.8356, 0.7106, 0.8356, 0.7106, 0.8356, 0.625, 0.8356, 0.625, 0.8356, 0.7106, 0.8356, 0.7106, 0.6644, 0.7106, 0.6644, 0.7106, 0.75, 0.7106, 0.6644, 0.5394, 0.6644, 0.5394, 0.75, 0.5394, 0.75, 0.5394, 0.375, 0.0, 0.625, 0.0, 0.625, 0.25, 0.375, 0.25, 0.375, 0.25, 0.625, 0.25, 0.625, 0.5, 0.375, 0.5, 0.375, 0.5, 0.625, 0.5, 0.625, 0.75, 0.375, 0.75, 0.375, 0.75, 0.625, 0.75, 0.625, 1.0, 0.375, 1.0, 0.125, 0.5, 0.375, 0.5, 0.375, 0.75, 0.125, 0.75, 0.625, 0.5, 0.625, 0.25, 0.625, 0.25, 0.625, 0.5, 0.625, 0.5, 0.625, 0.25, 0.625, 0.25, 0.625, 0.5, 0.625, 0.25, 0.625, 0.0, 0.625, 0.0, 0.625, 0.25, 0.625, 1.0, 0.625, 0.75, 0.625, 0.75, 0.625, 1.0, 0.625, 0.75, 0.625, 0.5, 0.625, 0.5, 0.625, 0.75, 0.625, 0.75, 0.625, 0.5, 0.625, 0.5, 0.625, 0.75, 0.625, 0.25, 0.625, 0.0, 0.625, 0.0, 0.625, 0.25, 0.625, 0.75, 0.625, 0.5, 0.625, 0.5, 0.625, 0.75, 0.625, 1.0, 0.625, 0.75, 0.625, 0.75, 0.625, 1.0, 0.625, 0.5, 0.625, 0.25, 0.625, 0.25, 0.625, 0.5, 0.625, 1.0, 0.625, 0.75, 0.625, 0.75, 0.625, 1.0, 0.625, 0.5, 0.625, 0.25, 0.625, 0.25, 0.625, 0.5, 0.625, 0.25, 0.625, 0.0, 0.625, 0.0, 0.625, 0.25, 0.625, 0.25, 0.625, 0.0, 0.625, 0.0, 0.625, 0.25, 0.625, 0.25, 0.625, 0.0, 0.625, 0.0, 0.625, 0.25, 0.625, 0.75, 0.625, 0.5, 0.625, 0.5, 0.625, 0.75, 0.625, 1.0, 0.625, 0.75, 0.625, 0.75, 0.625, 1.0, 0.625, 0.75, 0.625, 0.5, 0.625, 0.5, 0.625, 0.75, 0.625, 0.75, 0.625, 0.5, 0.625, 0.5, 0.625, 0.75, 0.625, 1.0, 0.625, 0.75, 0.625, 0.75, 0.625, 1.0, 0.625, 0.5, 0.625, 0.25, 0.625, 0.25, 0.625, 0.5, 0.625, 0.5, 0.625, 0.25, 0.625, 0.25, 0.625, 0.5, 0.625, 1.0, 0.625, 0.75, 0.625, 0.75, 0.625, 1.0, 0.625, 0.5, 0.625, 0.25, 0.625, 0.25, 0.625, 0.5, 0.625, 0.25, 0.625, 0.0, 0.625, 0.0, 0.625, 0.25, 0.625, 0.5, 0.875, 0.5, 0.875, 0.75, 0.625, 0.75, 0.625, 0.25, 0.625, 0.0, 0.625, 0.0, 0.625, 0.25, 0.625, 0.75, 0.625, 0.5, 0.625, 0.5, 0.625, 0.75, 0.625, 1.0, 0.625, 0.75, 0.625, 0.75, 0.625, 1.0, 0.0, 0.0, 0.0, 0.0, 0.0, 0.0, 0.0, 0.0, 0.0, 0.0, 0.0, 0.0, 0.0, 0.0, 0.0, 0.0, 0.0, 0.0, 0.0, 0.0, 0.0, 0.0, 0.0, 0.0, 0.0, 0.0, 0.0, 0.0, 0.0, 0.0, 0.0, 0.0, 0.0, 0.0, 0.0, 0.0, 0.0, 0.0, 0.0, 0.0, 0.0, 0.0, 0.0, 0.0, 0.0, 0.0, 0.0, 0.0, 0.0, 0.0, 0.0, 0.0, 0.0, 0.0, 0.0, 0.0, 0.0, 0.0, 0.0, 0.0, 0.0, 0.0, 0.0, 0.0, 0.0, 0.0, 0.0, 0.0, 0.0, 0.0, 0.0, 0.0, 0.0, 0.0, 0.0, 0.0, 0.0, 0.0, 0.0, 0.0, 0.0, 0.0, 0.0, 0.0, 0.0, 0.0, 0.0, 0.0, 0.0, 0.0, 0.0, 0.0, 0.0, 0.0, 0.0, 0.0, 0.0, 0.0, 0.0, 0.0, 0.0, 0.0, 0.0, 0.0, 0.0, 0.0, 0.0, 0.0, 0.0, 0.0, 0.0, 0.0, 0.0, 0.0, 0.0, 0.0, 0.0, 0.0, 0.0, 0.0, 0.0, 0.0, 0.0, 0.0, 0.0, 0.0, 0.0, 0.0, 0.0, 0.0, 0.0, 0.0, 0.0, 0.0, 0.0, 0.0, 0.0, 0.0, 0.0, 0.0, 0.0, 0.0, 0.0, 0.0, 0.0, 0.0, 0.0, 0.0, 0.0, 0.0, 0.0, 0.0, 0.0, 0.0, 0.0, 0.0, 0.0, 0.0, 0.0, 0.0, 0.0, 0.0, 0.0, 0.0, 0.0, 0.0, 0.0, 0.0, 0.0, 0.0, 0.0, 0.0, 0.0, 0.0, 0.0, 0.0, 0.0, 0.0, 0.0, 0.0, 0.0, 0.0, 0.0, 0.0, 0.0, 0.0, 0.0, 0.0, 0.0, 0.0, 0.0, 0.0, 0.0, 0.0, 0.0, 0.0, 0.0, 0.0, 0.0, 0.0, 0.0, 0.0, 0.0, 0.0, 0.0, 0.0, 0.0, 0.0, 0.0, 0.0, 0.0, 0.0, 0.0, 0.0, 0.0, 0.0, 0.0, 0.0, 0.0, 0.0, 0.0, 0.0, 0.0, 0.0, 0.0, 0.0, 0.0, 0.0, 0.0, 0.0, 0.0, 0.0, 0.0, 0.0, 0.0, 0.0, 0.0, 0.0, 0.0, 0.0, 0.0, 0.0, 0.0, 0.0, 0.0, 0.0, 0.0, 0.0, 0.0, 0.0, 0.0, 0.0, 0.0, 0.0, 0.0, 0.0, 0.0, 0.0, 0.0, 0.0, 0.0, 0.0, 0.0, 0.0, 0.0, 0.0, 0.0, 0.0, 0.0, 0.0, 0.0, 0.0, 0.0, 0.0, 0.0, 0.0, 0.0, 0.0, 0.0, 0.0, 0.0, 0.0, 0.0, 0.0, 0.0, 0.0, 0.0, 0.0, 0.0, 0.0, 0.0, 0.0, 0.0, 0.0, 0.0, 0.0, 0.0, 0.0, 0.0, 0.0, 0.0, 0.0, 0.0, 0.0, 0.0, 0.0, 0.0, 0.0, 0.0, 0.0, 0.0, 0.0, 0.0, 0.0, 0.0, 0.0, 0.0, 0.0, 0.0, 0.0, 0.0, 0.0, 0.0, 0.0, 0.0, 0.0, 0.0, 0.0, 0.0, 0.0, 0.0, 0.0, 0.0, 0.0, 0.0, 0.0, 0.0, 0.0, 0.0, 0.0, 0.0, 0.0, 0.0, 0.0, 0.0, 0.0, 0.0, 0.0, 0.0, 0.0, 0.0, 0.0, 0.0, 0.0, 0.0, 0.0, 0.0, 0.0, 0.0, 0.0, 0.0, 0.0, 0.0, 0.0, 0.0, 0.0, 0.0, 0.0, 0.0, 0.0, 0.0, 0.0, 0.0, 0.0, 0.0, 0.0, 0.0, 0.0, 0.0, 0.0, 0.0, 0.0, 0.0, 0.0, 0.0, 0.0, 0.0, 0.0, 0.0, 0.0, 0.0, 0.0, 0.0, 0.0, 0.0, 0.0, 0.0, 0.0, 0.0, 0.0, 0.0, 0.0, 0.0, 0.0, 0.0, 0.0, 0.0, 0.0, 0.5318, 0.6499, 0.4827, 0.6697, 0.4327, 0.6761, 0.4327, 0.572, 0.4785, 0.578, 0.5286, 0.5946, 0.5654, 0.6247, 0.3757, 0.5748, 0.414, 0.5748, 0.4327, 0.577, 0.4327, 0.6712, 0.407, 0.6742, 0.3767, 0.6741, 0.4327, 0.572, 0.4327, 0.6761, 0.4327, 0.6712, 0.4327, 0.577, 0.4327, 0.572, 0.4785, 0.578, 0.4785, 0.578, 0.4327, 0.572, 0.5286, 0.5946, 0.5654, 0.6247, 0.5654, 0.6247, 0.5286, 0.5946, 0.3757, 0.5748, 0.414, 0.5748, 0.414, 0.5748, 0.3757, 0.5748, 0.4327, 0.577, 0.4327, 0.572, 0.4327, 0.572, 0.4327, 0.577, 0.4785, 0.578, 0.5286, 0.5946, 0.5286, 0.5946, 0.4785, 0.578, 0.3767, 0.6741, 0.3757, 0.5748, 0.3757, 0.5748, 0.3767, 0.6741, 0.407, 0.6742, 0.3767, 0.6741, 0.3767, 0.6741, 0.407, 0.6742, 0.4327, 0.6712, 0.407, 0.6742, 0.407, 0.6742, 0.4327, 0.6712, 0.4827, 0.6697, 0.4327, 0.6761, 0.4327, 0.6761, 0.4827, 0.6697, 0.5318, 0.6499, 0.4827, 0.6697, 0.4827, 0.6697, 0.5318, 0.6499])
me_cube.materials.append(mat_material)
me_cube.materials.append(mat_house_wood)
me_cube.materials.append(mat_stone)
me_cube.materials.append(mat_dark_wood)
me_cube.materials.append(mat_dark_stone)
me_cube.materials.append(mat_roof_wood)
me_cube.materials.append(mat_black)
me_cube.use_mirror_vertex_groups = False
me_cube.update()

# ---- objects
ob_cube = bpy.data.objects.new('Cube', me_cube)

# ---- transforms, parenting, visibility, modifiers, constraints
ob_cube.location = (0.0, 0.0, 1.008)
ob_cube.lock_rotations_4d = False
ob_cube.empty_display_type = 'ARROWS'
ob_cube.lineart.crease_threshold = 0.0

# ---- collection membership
col_collection.objects.link(ob_cube)

# ---- scene / render settings (as saved in the file)
scene.frame_start = 1; scene.frame_end = 250; scene.frame_set(0)
scene.render.engine = 'CYCLES'
bpy.context.view_layer.update()

# ---- added for rendering (the .blend has no active camera and no usable light): camera, sun
cam_auto = bpy.data.cameras.new('AutoCamera')
cam_auto.lens = 50.0
cam_auto.sensor_width = 36.0
cam_auto.clip_end = 1000.0
ob_auto_camera = bpy.data.objects.new('AutoCamera', cam_auto)
scene.collection.objects.link(ob_auto_camera)
ob_auto_camera.location = (7.65662, -10.5257, 9.20065)
ob_auto_camera.rotation_euler = (1.09748, -7.21219e-08, 0.694738)
scene.camera = ob_auto_camera
light_auto_sun = bpy.data.lights.new('AutoSun', 'SUN')
light_auto_sun.energy = 3.0
light_auto_sun.angle = 0.0523599
ob_auto_sun = bpy.data.objects.new('AutoSun', light_auto_sun)
scene.collection.objects.link(ob_auto_sun)
ob_auto_sun.rotation_euler = (0.872665, 0.174533, 0.523599)
bpy.context.view_layer.update()
